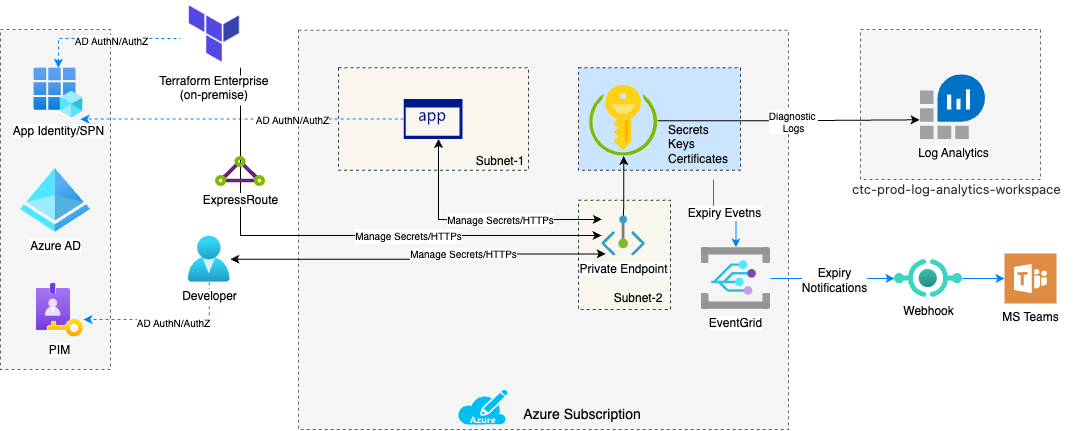

The diagram above was exported from draw.io. Its source (the exported page's mxGraphModel, read from the mxfile embedded in the PNG):
<mxGraphModel dx="1696" dy="777" grid="1" gridSize="10" guides="1" tooltips="1" connect="1" arrows="1" fold="1" page="1" pageScale="1" pageWidth="850" pageHeight="1100" math="0" shadow="0">
  <root>
    <mxCell id="0" />
    <mxCell id="1" parent="0" />
    <mxCell id="DgSQgVw33EIm8a4BRKz2-19" value="" style="rounded=0;whiteSpace=wrap;html=1;fillColor=#f5f5f5;fontColor=#333333;strokeColor=#666666;dashed=1;" vertex="1" parent="1">
      <mxGeometry x="20" y="200" width="110" height="340" as="geometry" />
    </mxCell>
    <mxCell id="DgSQgVw33EIm8a4BRKz2-1" value="" style="rounded=0;whiteSpace=wrap;html=1;fillColor=#f5f5f5;fontColor=#333333;strokeColor=#666666;dashed=1;" vertex="1" parent="1">
      <mxGeometry x="317.97" y="200.81" width="490" height="399.19" as="geometry" />
    </mxCell>
    <mxCell id="DgSQgVw33EIm8a4BRKz2-2" value="" style="rounded=0;whiteSpace=wrap;html=1;fillColor=#f9f7ed;strokeColor=#36393d;dashed=1;" vertex="1" parent="1">
      <mxGeometry x="357.97" y="238.31" width="190" height="102.5" as="geometry" />
    </mxCell>
    <mxCell id="DgSQgVw33EIm8a4BRKz2-52" style="edgeStyle=orthogonalEdgeStyle;rounded=0;orthogonalLoop=1;jettySize=auto;html=1;entryX=0.948;entryY=1.025;entryDx=0;entryDy=0;entryPerimeter=0;dashed=1;strokeColor=#007FFF;fontSize=10;startArrow=none;startFill=0;endArrow=classic;endFill=1;" edge="1" parent="1" source="DgSQgVw33EIm8a4BRKz2-3" target="DgSQgVw33EIm8a4BRKz2-13">
      <mxGeometry relative="1" as="geometry" />
    </mxCell>
    <mxCell id="DgSQgVw33EIm8a4BRKz2-55" value="AD AuthN/AuthZ" style="edgeLabel;html=1;align=center;verticalAlign=middle;resizable=0;points=[];fontSize=10;" vertex="1" connectable="0" parent="DgSQgVw33EIm8a4BRKz2-52">
      <mxGeometry x="0.3377" y="-3" relative="1" as="geometry">
        <mxPoint x="104" y="3" as="offset" />
      </mxGeometry>
    </mxCell>
    <mxCell id="DgSQgVw33EIm8a4BRKz2-3" value="" style="sketch=0;aspect=fixed;pointerEvents=1;shadow=0;dashed=0;html=1;strokeColor=none;labelPosition=center;verticalLabelPosition=bottom;verticalAlign=top;align=center;fillColor=#00188D;shape=mxgraph.mscae.enterprise.application" vertex="1" parent="1">
      <mxGeometry x="423.15999999999997" y="269.56" width="58.82" height="40" as="geometry" />
    </mxCell>
    <mxCell id="DgSQgVw33EIm8a4BRKz2-6" value="" style="rounded=0;whiteSpace=wrap;html=1;fillColor=#f9f7ed;strokeColor=#36393d;dashed=1;" vertex="1" parent="1">
      <mxGeometry x="597.97" y="370.81" width="92.03" height="109.19" as="geometry" />
    </mxCell>
    <mxCell id="DgSQgVw33EIm8a4BRKz2-8" value="Azure AD" style="aspect=fixed;html=1;points=[];align=center;image;fontSize=12;image=img/lib/azure2/identity/Azure_Active_Directory.svg;dashed=1;" vertex="1" parent="1">
      <mxGeometry x="40" y="338.81" width="70" height="64" as="geometry" />
    </mxCell>
    <mxCell id="DgSQgVw33EIm8a4BRKz2-9" value="PIM" style="aspect=fixed;html=1;points=[];align=center;image;fontSize=12;image=img/lib/azure2/identity/PIM.svg;dashed=1;" vertex="1" parent="1">
      <mxGeometry x="55.78" y="454.31" width="46.76" height="53" as="geometry" />
    </mxCell>
    <mxCell id="DgSQgVw33EIm8a4BRKz2-36" style="edgeStyle=orthogonalEdgeStyle;rounded=0;orthogonalLoop=1;jettySize=auto;html=1;entryX=0.088;entryY=0.95;entryDx=0;entryDy=0;entryPerimeter=0;fontSize=14;startArrow=classic;startFill=1;" edge="1" parent="1" source="DgSQgVw33EIm8a4BRKz2-10" target="DgSQgVw33EIm8a4BRKz2-20">
      <mxGeometry relative="1" as="geometry" />
    </mxCell>
    <mxCell id="DgSQgVw33EIm8a4BRKz2-58" value="Manage Secrets/HTTPs" style="edgeLabel;html=1;align=center;verticalAlign=middle;resizable=0;points=[];fontSize=10;" vertex="1" connectable="0" parent="DgSQgVw33EIm8a4BRKz2-36">
      <mxGeometry x="0.2487" y="1" relative="1" as="geometry">
        <mxPoint as="offset" />
      </mxGeometry>
    </mxCell>
    <mxCell id="DgSQgVw33EIm8a4BRKz2-50" style="edgeStyle=orthogonalEdgeStyle;rounded=0;orthogonalLoop=1;jettySize=auto;html=1;entryX=1.01;entryY=0.673;entryDx=0;entryDy=0;entryPerimeter=0;strokeColor=#007FFF;fontSize=10;startArrow=none;startFill=0;endArrow=classic;endFill=1;dashed=1;" edge="1" parent="1" source="DgSQgVw33EIm8a4BRKz2-10" target="DgSQgVw33EIm8a4BRKz2-9">
      <mxGeometry relative="1" as="geometry">
        <Array as="points">
          <mxPoint x="229" y="490" />
        </Array>
      </mxGeometry>
    </mxCell>
    <mxCell id="DgSQgVw33EIm8a4BRKz2-54" value="AD AuthN/AuthZ" style="edgeLabel;html=1;align=center;verticalAlign=middle;resizable=0;points=[];fontSize=10;" vertex="1" connectable="0" parent="DgSQgVw33EIm8a4BRKz2-50">
      <mxGeometry x="-0.1059" y="3" relative="1" as="geometry">
        <mxPoint as="offset" />
      </mxGeometry>
    </mxCell>
    <mxCell id="DgSQgVw33EIm8a4BRKz2-10" value="Developer" style="aspect=fixed;html=1;points=[];align=center;image;fontSize=12;image=img/lib/azure2/identity/Users.svg;dashed=1;" vertex="1" parent="1">
      <mxGeometry x="207.73" y="406.81" width="42.06" height="46" as="geometry" />
    </mxCell>
    <mxCell id="DgSQgVw33EIm8a4BRKz2-13" value="App Identity/SPN" style="aspect=fixed;html=1;points=[];align=center;image;fontSize=12;image=img/lib/azure2/identity/App_Registrations.svg;dashed=1;" vertex="1" parent="1">
      <mxGeometry x="53.32" y="238.31" width="49.22" height="50" as="geometry" />
    </mxCell>
    <mxCell id="DgSQgVw33EIm8a4BRKz2-16" value="" style="rounded=0;whiteSpace=wrap;html=1;fillColor=#f5f5f5;fontColor=#333333;strokeColor=#666666;dashed=1;" vertex="1" parent="1">
      <mxGeometry x="880" y="200" width="180" height="150" as="geometry" />
    </mxCell>
    <mxCell id="DgSQgVw33EIm8a4BRKz2-17" value="Log Analytics" style="sketch=0;aspect=fixed;html=1;points=[];align=center;image;fontSize=12;image=img/lib/mscae/Log_Analytics_Workspaces.svg;dashed=1;" vertex="1" parent="1">
      <mxGeometry x="940" y="245.31" width="65" height="65" as="geometry" />
    </mxCell>
    <mxCell id="DgSQgVw33EIm8a4BRKz2-21" value="" style="rounded=0;whiteSpace=wrap;html=1;fillColor=#cce5ff;strokeColor=#36393d;dashed=1;" vertex="1" parent="1">
      <mxGeometry x="597.97" y="238.31" width="162.03" height="102.5" as="geometry" />
    </mxCell>
    <mxCell id="DgSQgVw33EIm8a4BRKz2-28" style="edgeStyle=orthogonalEdgeStyle;rounded=0;orthogonalLoop=1;jettySize=auto;html=1;fontSize=14;startArrow=classic;startFill=1;endArrow=none;endFill=0;" edge="1" parent="1" source="DgSQgVw33EIm8a4BRKz2-18" target="DgSQgVw33EIm8a4BRKz2-20">
      <mxGeometry relative="1" as="geometry" />
    </mxCell>
    <mxCell id="DgSQgVw33EIm8a4BRKz2-41" style="edgeStyle=orthogonalEdgeStyle;rounded=0;orthogonalLoop=1;jettySize=auto;html=1;entryX=-0.015;entryY=0.692;entryDx=0;entryDy=0;entryPerimeter=0;fontSize=10;startArrow=none;startFill=0;endArrow=classic;endFill=1;" edge="1" parent="1" source="DgSQgVw33EIm8a4BRKz2-18" target="DgSQgVw33EIm8a4BRKz2-17">
      <mxGeometry relative="1" as="geometry" />
    </mxCell>
    <mxCell id="DgSQgVw33EIm8a4BRKz2-42" value="Diagnostic&amp;nbsp;&lt;br&gt;Logs" style="edgeLabel;html=1;align=center;verticalAlign=middle;resizable=0;points=[];fontSize=10;" vertex="1" connectable="0" parent="DgSQgVw33EIm8a4BRKz2-41">
      <mxGeometry x="0.0327" y="-1" relative="1" as="geometry">
        <mxPoint as="offset" />
      </mxGeometry>
    </mxCell>
    <mxCell id="DgSQgVw33EIm8a4BRKz2-18" value="" style="sketch=0;aspect=fixed;html=1;points=[];align=center;image;fontSize=12;image=img/lib/mscae/Key_Vaults.svg;dashed=1;" vertex="1" parent="1">
      <mxGeometry x="609.15" y="255.81" width="68" height="70.83" as="geometry" />
    </mxCell>
    <mxCell id="DgSQgVw33EIm8a4BRKz2-20" value="Private Endpoint" style="aspect=fixed;html=1;points=[];align=center;image;fontSize=12;image=img/lib/azure2/networking/Private_Endpoint.svg;dashed=1;" vertex="1" parent="1">
      <mxGeometry x="621.33" y="386.47" width="43.63" height="40" as="geometry" />
    </mxCell>
    <mxCell id="DgSQgVw33EIm8a4BRKz2-64" value="Expiry Evetns" style="edgeStyle=orthogonalEdgeStyle;rounded=0;orthogonalLoop=1;jettySize=auto;html=1;exitX=0.75;exitY=1;exitDx=0;exitDy=0;strokeColor=#007FFF;fontSize=12;startArrow=none;startFill=0;endArrow=classic;endFill=1;" edge="1" parent="1" source="DgSQgVw33EIm8a4BRKz2-22" target="DgSQgVw33EIm8a4BRKz2-59">
      <mxGeometry relative="1" as="geometry" />
    </mxCell>
    <mxCell id="DgSQgVw33EIm8a4BRKz2-22" value="&lt;div style=&quot;text-align: left;&quot;&gt;&lt;span style=&quot;background-color: initial;&quot;&gt;Secrets&lt;/span&gt;&lt;/div&gt;&lt;div style=&quot;text-align: left;&quot;&gt;&lt;span style=&quot;background-color: initial;&quot;&gt;Keys&lt;/span&gt;&lt;/div&gt;&lt;div style=&quot;text-align: left;&quot;&gt;&lt;span style=&quot;background-color: initial;&quot;&gt;Certificates&lt;/span&gt;&lt;/div&gt;" style="text;html=1;strokeColor=none;fillColor=none;align=center;verticalAlign=middle;whiteSpace=wrap;rounded=0;dashed=1;" vertex="1" parent="1">
      <mxGeometry x="687.97" y="280" width="60" height="70" as="geometry" />
    </mxCell>
    <mxCell id="DgSQgVw33EIm8a4BRKz2-23" value="Subnet-1" style="text;html=1;strokeColor=none;fillColor=none;align=center;verticalAlign=middle;whiteSpace=wrap;rounded=0;dashed=1;" vertex="1" parent="1">
      <mxGeometry x="460" y="316.81" width="120" height="30" as="geometry" />
    </mxCell>
    <mxCell id="DgSQgVw33EIm8a4BRKz2-24" value="" style="verticalLabelPosition=bottom;html=1;verticalAlign=top;align=center;strokeColor=none;fillColor=#00BEF2;shape=mxgraph.azure.azure_subscription;dashed=1;" vertex="1" parent="1">
      <mxGeometry x="477.15000000000003" y="560" width="50" height="35" as="geometry" />
    </mxCell>
    <mxCell id="DgSQgVw33EIm8a4BRKz2-25" value="&lt;font style=&quot;font-size: 14px;&quot;&gt;Azure Subscription&lt;/font&gt;" style="text;html=1;strokeColor=none;fillColor=none;align=center;verticalAlign=middle;whiteSpace=wrap;rounded=0;dashed=1;" vertex="1" parent="1">
      <mxGeometry x="527.15" y="570" width="150" height="30" as="geometry" />
    </mxCell>
    <mxCell id="DgSQgVw33EIm8a4BRKz2-27" value="Subnet-2" style="text;html=1;strokeColor=none;fillColor=none;align=center;verticalAlign=middle;whiteSpace=wrap;rounded=0;dashed=1;" vertex="1" parent="1">
      <mxGeometry x="597.97" y="454.31" width="120" height="30" as="geometry" />
    </mxCell>
    <mxCell id="DgSQgVw33EIm8a4BRKz2-37" style="edgeStyle=orthogonalEdgeStyle;rounded=0;orthogonalLoop=1;jettySize=auto;html=1;fontSize=14;startArrow=classic;startFill=1;" edge="1" parent="1" source="DgSQgVw33EIm8a4BRKz2-3" target="DgSQgVw33EIm8a4BRKz2-20">
      <mxGeometry relative="1" as="geometry">
        <Array as="points">
          <mxPoint x="458" y="390" />
        </Array>
      </mxGeometry>
    </mxCell>
    <mxCell id="DgSQgVw33EIm8a4BRKz2-57" value="Manage Secrets/HTTPs" style="edgeLabel;html=1;align=center;verticalAlign=middle;resizable=0;points=[];fontSize=10;" vertex="1" connectable="0" parent="DgSQgVw33EIm8a4BRKz2-37">
      <mxGeometry x="0.1647" y="1" relative="1" as="geometry">
        <mxPoint as="offset" />
      </mxGeometry>
    </mxCell>
    <mxCell id="DgSQgVw33EIm8a4BRKz2-67" style="edgeStyle=orthogonalEdgeStyle;rounded=0;orthogonalLoop=1;jettySize=auto;html=1;strokeColor=#000000;fontSize=12;startArrow=none;startFill=0;endArrow=classic;endFill=1;" edge="1" parent="1" source="DgSQgVw33EIm8a4BRKz2-31">
      <mxGeometry relative="1" as="geometry">
        <mxPoint x="621" y="406" as="targetPoint" />
        <Array as="points">
          <mxPoint x="260" y="406" />
          <mxPoint x="621" y="406" />
        </Array>
      </mxGeometry>
    </mxCell>
    <mxCell id="DgSQgVw33EIm8a4BRKz2-68" value="&lt;span style=&quot;font-size: 10px;&quot;&gt;Manage Secrets/HTTPs&lt;/span&gt;" style="edgeLabel;html=1;align=center;verticalAlign=middle;resizable=0;points=[];fontSize=12;" vertex="1" connectable="0" parent="DgSQgVw33EIm8a4BRKz2-67">
      <mxGeometry x="0.342" y="-3" relative="1" as="geometry">
        <mxPoint x="-20" y="-3" as="offset" />
      </mxGeometry>
    </mxCell>
    <mxCell id="DgSQgVw33EIm8a4BRKz2-31" value="Terraform Enterprise&#10;(on-premise)" style="shape=image;verticalLabelPosition=bottom;labelBackgroundColor=default;verticalAlign=top;aspect=fixed;imageAspect=0;image=https://user-images.githubusercontent.com/31406378/108641411-f9374f00-7496-11eb-82a7-0fa2a9cc5f93.png;" vertex="1" parent="1">
      <mxGeometry x="200" y="170.58" width="67.73" height="67.73" as="geometry" />
    </mxCell>
    <mxCell id="DgSQgVw33EIm8a4BRKz2-51" style="edgeStyle=orthogonalEdgeStyle;rounded=0;orthogonalLoop=1;jettySize=auto;html=1;dashed=1;strokeColor=#007FFF;fontSize=10;startArrow=classic;startFill=1;endArrow=none;endFill=0;" edge="1" parent="1" source="DgSQgVw33EIm8a4BRKz2-13" target="DgSQgVw33EIm8a4BRKz2-31">
      <mxGeometry relative="1" as="geometry">
        <Array as="points">
          <mxPoint x="78" y="209" />
        </Array>
      </mxGeometry>
    </mxCell>
    <mxCell id="DgSQgVw33EIm8a4BRKz2-56" value="AD AuthN/AuthZ" style="edgeLabel;html=1;align=center;verticalAlign=middle;resizable=0;points=[];fontSize=10;" vertex="1" connectable="0" parent="DgSQgVw33EIm8a4BRKz2-51">
      <mxGeometry x="0.4075" y="-1" relative="1" as="geometry">
        <mxPoint x="-25" as="offset" />
      </mxGeometry>
    </mxCell>
    <mxCell id="DgSQgVw33EIm8a4BRKz2-53" value="&lt;meta charset=&quot;utf-8&quot;&gt;&lt;span style=&quot;color: rgb(50, 49, 48); font-family: az_ea_font, &amp;quot;Segoe UI&amp;quot;, az_font, system-ui, -apple-system, &amp;quot;system-ui&amp;quot;, Roboto, Oxygen, Ubuntu, Cantarell, &amp;quot;Open Sans&amp;quot;, &amp;quot;Helvetica Neue&amp;quot;, sans-serif; font-size: 13px; font-style: normal; font-variant-ligatures: normal; font-variant-caps: normal; font-weight: 400; letter-spacing: normal; orphans: 2; text-align: left; text-indent: 0px; text-transform: none; widows: 2; word-spacing: 0px; -webkit-text-stroke-width: 0px; background-color: rgb(255, 255, 255); text-decoration-thickness: initial; text-decoration-style: initial; text-decoration-color: initial; float: none; display: inline !important;&quot;&gt;ctc-prod-log-analytics-workspace&lt;/span&gt;" style="text;whiteSpace=wrap;html=1;fontSize=10;" vertex="1" parent="1">
      <mxGeometry x="870" y="346.47" width="240" height="40" as="geometry" />
    </mxCell>
    <mxCell id="DgSQgVw33EIm8a4BRKz2-65" style="edgeStyle=orthogonalEdgeStyle;rounded=0;orthogonalLoop=1;jettySize=auto;html=1;strokeColor=#007FFF;fontSize=12;startArrow=none;startFill=0;endArrow=classic;endFill=1;" edge="1" parent="1" source="DgSQgVw33EIm8a4BRKz2-59" target="DgSQgVw33EIm8a4BRKz2-60">
      <mxGeometry relative="1" as="geometry" />
    </mxCell>
    <mxCell id="DgSQgVw33EIm8a4BRKz2-66" value="Expiry&lt;br&gt;Notifications" style="edgeLabel;html=1;align=center;verticalAlign=middle;resizable=0;points=[];fontSize=12;" vertex="1" connectable="0" parent="DgSQgVw33EIm8a4BRKz2-65">
      <mxGeometry x="0.0303" y="-1" relative="1" as="geometry">
        <mxPoint as="offset" />
      </mxGeometry>
    </mxCell>
    <mxCell id="DgSQgVw33EIm8a4BRKz2-59" value="EventGrid" style="aspect=fixed;html=1;points=[];align=center;image;fontSize=12;image=img/lib/azure2/integration/Event_Grid_Subscriptions.svg;dashed=1;" vertex="1" parent="1">
      <mxGeometry x="720.78" y="418.01" width="69.22" height="61.99" as="geometry" />
    </mxCell>
    <mxCell id="DgSQgVw33EIm8a4BRKz2-62" style="edgeStyle=orthogonalEdgeStyle;rounded=0;orthogonalLoop=1;jettySize=auto;html=1;strokeColor=#007FFF;fontSize=12;startArrow=none;startFill=0;endArrow=classic;endFill=1;" edge="1" parent="1" source="DgSQgVw33EIm8a4BRKz2-60" target="DgSQgVw33EIm8a4BRKz2-61">
      <mxGeometry relative="1" as="geometry" />
    </mxCell>
    <mxCell id="DgSQgVw33EIm8a4BRKz2-60" value="Webhook" style="aspect=fixed;html=1;points=[];align=center;image;fontSize=12;image=img/lib/azure2/other/API_Proxy.svg;dashed=1;" vertex="1" parent="1">
      <mxGeometry x="914" y="430" width="68" height="38" as="geometry" />
    </mxCell>
    <mxCell id="DgSQgVw33EIm8a4BRKz2-61" value="&lt;font style=&quot;font-size: 12px;&quot;&gt;MS Teams&lt;/font&gt;" style="sketch=0;pointerEvents=1;shadow=0;dashed=0;html=1;strokeColor=none;fillColor=#DF8C42;labelPosition=center;verticalLabelPosition=bottom;verticalAlign=top;align=center;outlineConnect=0;shape=mxgraph.veeam2.microsoft_teams;fontSize=10;" vertex="1" parent="1">
      <mxGeometry x="1024" y="424" width="52" height="50" as="geometry" />
    </mxCell>
    <mxCell id="DgSQgVw33EIm8a4BRKz2-69" value="ExpressRoute" style="sketch=0;aspect=fixed;html=1;points=[];align=center;image;fontSize=12;image=img/lib/mscae/Express_Route.svg;dashed=1;" vertex="1" parent="1">
      <mxGeometry x="235" y="327" width="50" height="30" as="geometry" />
    </mxCell>
  </root>
</mxGraphModel>